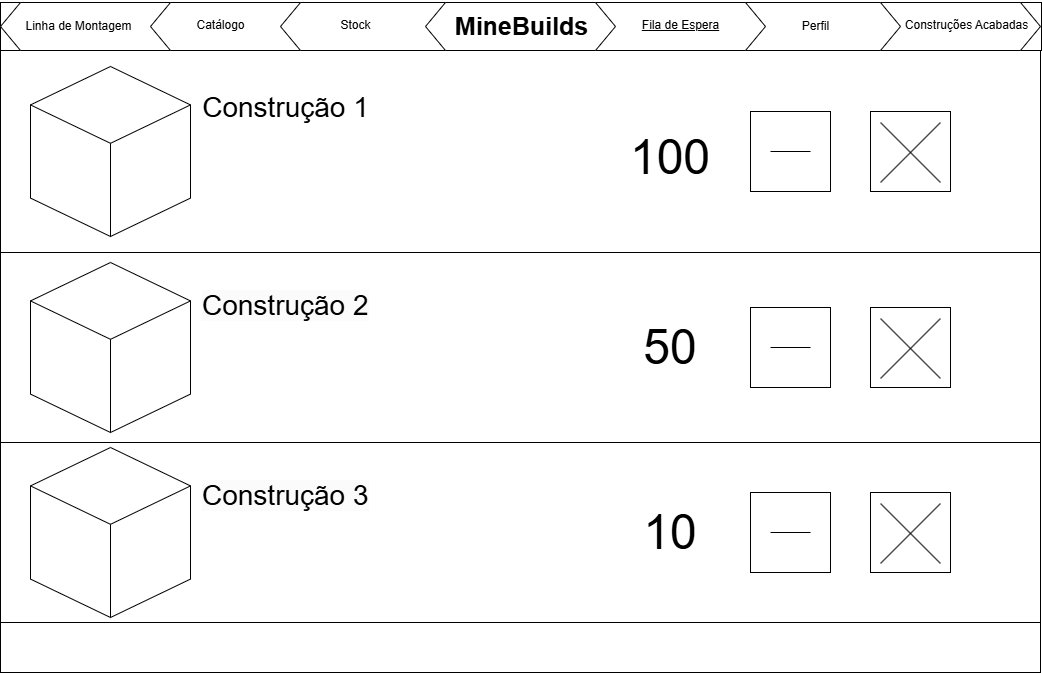

The diagram above was exported from draw.io. Its source (the exported page's mxGraphModel, read from the mxfile embedded in the PNG):
<mxGraphModel dx="1235" dy="614" grid="1" gridSize="10" guides="1" tooltips="1" connect="1" arrows="1" fold="1" page="1" pageScale="1" pageWidth="1169" pageHeight="827" math="0" shadow="0">
  <root>
    <mxCell id="0" />
    <mxCell id="1" parent="0" />
    <mxCell id="Cy2Deo3gkg1N5XVtkPhX-4" value="" style="shape=hexagon;perimeter=hexagonPerimeter2;whiteSpace=wrap;html=1;fixedSize=1;" parent="1" vertex="1">
      <mxGeometry x="620" y="80" width="190" height="48" as="geometry" />
    </mxCell>
    <mxCell id="NXSYUesoaiCwCerEcw_b-1" value="" style="rounded=0;whiteSpace=wrap;html=1;" parent="1" vertex="1">
      <mxGeometry x="60" y="128" width="1040" height="622" as="geometry" />
    </mxCell>
    <mxCell id="NXSYUesoaiCwCerEcw_b-2" value="" style="rounded=0;whiteSpace=wrap;html=1;" parent="1" vertex="1">
      <mxGeometry x="60" y="128" width="1040" height="202" as="geometry" />
    </mxCell>
    <mxCell id="NXSYUesoaiCwCerEcw_b-3" value="" style="rounded=0;whiteSpace=wrap;html=1;" parent="1" vertex="1">
      <mxGeometry x="60" y="330" width="1040" height="190" as="geometry" />
    </mxCell>
    <mxCell id="NXSYUesoaiCwCerEcw_b-4" value="" style="rounded=0;whiteSpace=wrap;html=1;" parent="1" vertex="1">
      <mxGeometry x="60" y="520" width="1040" height="180" as="geometry" />
    </mxCell>
    <mxCell id="NXSYUesoaiCwCerEcw_b-5" value="" style="rounded=0;whiteSpace=wrap;html=1;" parent="1" vertex="1">
      <mxGeometry x="60" y="700" width="1040" height="50" as="geometry" />
    </mxCell>
    <mxCell id="NXSYUesoaiCwCerEcw_b-6" value="" style="html=1;whiteSpace=wrap;shape=isoCube2;backgroundOutline=1;isoAngle=15;" parent="1" vertex="1">
      <mxGeometry x="90" y="144" width="160" height="170" as="geometry" />
    </mxCell>
    <mxCell id="NXSYUesoaiCwCerEcw_b-7" value="" style="html=1;whiteSpace=wrap;shape=isoCube2;backgroundOutline=1;isoAngle=15;" parent="1" vertex="1">
      <mxGeometry x="90" y="340" width="160" height="170" as="geometry" />
    </mxCell>
    <mxCell id="NXSYUesoaiCwCerEcw_b-8" value="" style="html=1;whiteSpace=wrap;shape=isoCube2;backgroundOutline=1;isoAngle=15;" parent="1" vertex="1">
      <mxGeometry x="90" y="525" width="160" height="170" as="geometry" />
    </mxCell>
    <mxCell id="NXSYUesoaiCwCerEcw_b-16" value="" style="whiteSpace=wrap;html=1;aspect=fixed;" parent="1" vertex="1">
      <mxGeometry x="930" y="189" width="80" height="80" as="geometry" />
    </mxCell>
    <mxCell id="NXSYUesoaiCwCerEcw_b-17" value="" style="endArrow=none;html=1;rounded=0;" parent="1" edge="1">
      <mxGeometry width="50" height="50" relative="1" as="geometry">
        <mxPoint x="940" y="200" as="sourcePoint" />
        <mxPoint x="1000" y="260" as="targetPoint" />
      </mxGeometry>
    </mxCell>
    <mxCell id="NXSYUesoaiCwCerEcw_b-18" value="" style="endArrow=none;html=1;rounded=0;" parent="1" edge="1">
      <mxGeometry width="50" height="50" relative="1" as="geometry">
        <mxPoint x="940" y="260" as="sourcePoint" />
        <mxPoint x="1000" y="200" as="targetPoint" />
      </mxGeometry>
    </mxCell>
    <mxCell id="NXSYUesoaiCwCerEcw_b-19" value="" style="whiteSpace=wrap;html=1;aspect=fixed;" parent="1" vertex="1">
      <mxGeometry x="810" y="189" width="80" height="80" as="geometry" />
    </mxCell>
    <mxCell id="NXSYUesoaiCwCerEcw_b-20" value="" style="endArrow=none;html=1;rounded=0;" parent="1" edge="1">
      <mxGeometry width="50" height="50" relative="1" as="geometry">
        <mxPoint x="830" y="229" as="sourcePoint" />
        <mxPoint x="870" y="229" as="targetPoint" />
      </mxGeometry>
    </mxCell>
    <mxCell id="NXSYUesoaiCwCerEcw_b-21" value="" style="whiteSpace=wrap;html=1;aspect=fixed;" parent="1" vertex="1">
      <mxGeometry x="810" y="385" width="80" height="80" as="geometry" />
    </mxCell>
    <mxCell id="NXSYUesoaiCwCerEcw_b-22" value="" style="endArrow=none;html=1;rounded=0;" parent="1" edge="1">
      <mxGeometry width="50" height="50" relative="1" as="geometry">
        <mxPoint x="830" y="425" as="sourcePoint" />
        <mxPoint x="870" y="425" as="targetPoint" />
      </mxGeometry>
    </mxCell>
    <mxCell id="NXSYUesoaiCwCerEcw_b-23" value="" style="whiteSpace=wrap;html=1;aspect=fixed;" parent="1" vertex="1">
      <mxGeometry x="810" y="570" width="80" height="80" as="geometry" />
    </mxCell>
    <mxCell id="NXSYUesoaiCwCerEcw_b-24" value="" style="endArrow=none;html=1;rounded=0;" parent="1" edge="1">
      <mxGeometry width="50" height="50" relative="1" as="geometry">
        <mxPoint x="830" y="610" as="sourcePoint" />
        <mxPoint x="870" y="610" as="targetPoint" />
      </mxGeometry>
    </mxCell>
    <mxCell id="NXSYUesoaiCwCerEcw_b-25" value="" style="whiteSpace=wrap;html=1;aspect=fixed;" parent="1" vertex="1">
      <mxGeometry x="930" y="385" width="80" height="80" as="geometry" />
    </mxCell>
    <mxCell id="NXSYUesoaiCwCerEcw_b-26" value="" style="endArrow=none;html=1;rounded=0;" parent="1" edge="1">
      <mxGeometry width="50" height="50" relative="1" as="geometry">
        <mxPoint x="940" y="396" as="sourcePoint" />
        <mxPoint x="1000" y="456" as="targetPoint" />
      </mxGeometry>
    </mxCell>
    <mxCell id="NXSYUesoaiCwCerEcw_b-27" value="" style="endArrow=none;html=1;rounded=0;" parent="1" edge="1">
      <mxGeometry width="50" height="50" relative="1" as="geometry">
        <mxPoint x="940" y="456" as="sourcePoint" />
        <mxPoint x="1000" y="396" as="targetPoint" />
      </mxGeometry>
    </mxCell>
    <mxCell id="NXSYUesoaiCwCerEcw_b-28" value="" style="whiteSpace=wrap;html=1;aspect=fixed;" parent="1" vertex="1">
      <mxGeometry x="930" y="570" width="80" height="80" as="geometry" />
    </mxCell>
    <mxCell id="NXSYUesoaiCwCerEcw_b-29" value="" style="endArrow=none;html=1;rounded=0;" parent="1" edge="1">
      <mxGeometry width="50" height="50" relative="1" as="geometry">
        <mxPoint x="940" y="581" as="sourcePoint" />
        <mxPoint x="1000" y="641" as="targetPoint" />
      </mxGeometry>
    </mxCell>
    <mxCell id="NXSYUesoaiCwCerEcw_b-30" value="" style="endArrow=none;html=1;rounded=0;" parent="1" edge="1">
      <mxGeometry width="50" height="50" relative="1" as="geometry">
        <mxPoint x="940" y="641" as="sourcePoint" />
        <mxPoint x="1000" y="581" as="targetPoint" />
      </mxGeometry>
    </mxCell>
    <mxCell id="NXSYUesoaiCwCerEcw_b-31" value="&lt;font style=&quot;font-size: 48px;&quot;&gt;100&lt;/font&gt;" style="text;html=1;align=center;verticalAlign=middle;whiteSpace=wrap;rounded=0;" parent="1" vertex="1">
      <mxGeometry x="700" y="220" width="60" height="30" as="geometry" />
    </mxCell>
    <mxCell id="NXSYUesoaiCwCerEcw_b-32" value="&lt;font style=&quot;font-size: 48px;&quot;&gt;50&lt;/font&gt;" style="text;html=1;align=center;verticalAlign=middle;whiteSpace=wrap;rounded=0;" parent="1" vertex="1">
      <mxGeometry x="700" y="410" width="60" height="30" as="geometry" />
    </mxCell>
    <mxCell id="NXSYUesoaiCwCerEcw_b-33" value="&lt;font style=&quot;font-size: 48px;&quot;&gt;10&lt;/font&gt;" style="text;html=1;align=center;verticalAlign=middle;whiteSpace=wrap;rounded=0;" parent="1" vertex="1">
      <mxGeometry x="700" y="595" width="60" height="30" as="geometry" />
    </mxCell>
    <mxCell id="fe1hmKxie5TQxG_OgihY-4" value="Stock" style="text;html=1;align=center;verticalAlign=middle;resizable=0;points=[];autosize=1;strokeColor=none;fillColor=none;" parent="1" vertex="1">
      <mxGeometry x="410" y="89" width="50" height="30" as="geometry" />
    </mxCell>
    <mxCell id="fe1hmKxie5TQxG_OgihY-1" value="" style="rounded=0;whiteSpace=wrap;html=1;" parent="1" vertex="1">
      <mxGeometry x="60" y="80" width="1041" height="48" as="geometry" />
    </mxCell>
    <mxCell id="Cy2Deo3gkg1N5XVtkPhX-5" value="" style="shape=hexagon;perimeter=hexagonPerimeter2;whiteSpace=wrap;html=1;fixedSize=1;" parent="1" vertex="1">
      <mxGeometry x="910" y="80" width="190" height="48" as="geometry" />
    </mxCell>
    <mxCell id="Cy2Deo3gkg1N5XVtkPhX-6" value="" style="shape=hexagon;perimeter=hexagonPerimeter2;whiteSpace=wrap;html=1;fixedSize=1;" parent="1" vertex="1">
      <mxGeometry x="780" y="80" width="180" height="48" as="geometry" />
    </mxCell>
    <mxCell id="Cy2Deo3gkg1N5XVtkPhX-7" value="" style="shape=hexagon;perimeter=hexagonPerimeter2;whiteSpace=wrap;html=1;fixedSize=1;" parent="1" vertex="1">
      <mxGeometry x="635" y="80" width="190" height="48" as="geometry" />
    </mxCell>
    <mxCell id="Cy2Deo3gkg1N5XVtkPhX-8" value="" style="shape=hexagon;perimeter=hexagonPerimeter2;whiteSpace=wrap;html=1;fixedSize=1;" parent="1" vertex="1">
      <mxGeometry x="60" y="80" width="190" height="48" as="geometry" />
    </mxCell>
    <mxCell id="Cy2Deo3gkg1N5XVtkPhX-9" value="" style="shape=hexagon;perimeter=hexagonPerimeter2;whiteSpace=wrap;html=1;fixedSize=1;" parent="1" vertex="1">
      <mxGeometry x="210" y="80" width="180" height="48" as="geometry" />
    </mxCell>
    <mxCell id="Cy2Deo3gkg1N5XVtkPhX-10" value="" style="shape=hexagon;perimeter=hexagonPerimeter2;whiteSpace=wrap;html=1;fixedSize=1;" parent="1" vertex="1">
      <mxGeometry x="340" y="80" width="190" height="48" as="geometry" />
    </mxCell>
    <mxCell id="Cy2Deo3gkg1N5XVtkPhX-11" value="" style="shape=hexagon;perimeter=hexagonPerimeter2;whiteSpace=wrap;html=1;fixedSize=1;" parent="1" vertex="1">
      <mxGeometry x="485" y="80" width="190" height="48" as="geometry" />
    </mxCell>
    <mxCell id="Cy2Deo3gkg1N5XVtkPhX-2" value="&lt;font style=&quot;font-size: 28px;&quot;&gt;&lt;b style=&quot;font-size: 25px;&quot;&gt;MineBuilds&lt;/b&gt;&lt;/font&gt;" style="text;html=1;align=center;verticalAlign=middle;resizable=0;points=[];autosize=1;strokeColor=none;fillColor=none;" parent="1" vertex="1">
      <mxGeometry x="500.5" y="78" width="160" height="50" as="geometry" />
    </mxCell>
    <mxCell id="fe1hmKxie5TQxG_OgihY-5" value="&lt;u&gt;Fila de Espera&lt;/u&gt;" style="text;html=1;align=center;verticalAlign=middle;resizable=0;points=[];autosize=1;strokeColor=none;fillColor=none;" parent="1" vertex="1">
      <mxGeometry x="690" y="88" width="100" height="30" as="geometry" />
    </mxCell>
    <mxCell id="fe1hmKxie5TQxG_OgihY-6" value="Perfil" style="text;html=1;align=center;verticalAlign=middle;resizable=0;points=[];autosize=1;strokeColor=none;fillColor=none;" parent="1" vertex="1">
      <mxGeometry x="850" y="89" width="50" height="30" as="geometry" />
    </mxCell>
    <mxCell id="fe1hmKxie5TQxG_OgihY-7" value="Construções Acabadas" style="text;html=1;align=center;verticalAlign=middle;resizable=0;points=[];autosize=1;strokeColor=none;fillColor=none;" parent="1" vertex="1">
      <mxGeometry x="951" y="88" width="150" height="30" as="geometry" />
    </mxCell>
    <mxCell id="fe1hmKxie5TQxG_OgihY-9" value="Catálogo" style="text;html=1;align=center;verticalAlign=middle;resizable=0;points=[];autosize=1;strokeColor=none;fillColor=none;" parent="1" vertex="1">
      <mxGeometry x="245" y="88" width="70" height="30" as="geometry" />
    </mxCell>
    <mxCell id="fe1hmKxie5TQxG_OgihY-8" value="Linha de Montagem" style="text;html=1;align=center;verticalAlign=middle;resizable=0;points=[];autosize=1;strokeColor=none;fillColor=none;" parent="1" vertex="1">
      <mxGeometry x="73" y="89" width="130" height="30" as="geometry" />
    </mxCell>
    <mxCell id="Cy2Deo3gkg1N5XVtkPhX-12" value="Stock" style="text;html=1;align=center;verticalAlign=middle;resizable=0;points=[];autosize=1;strokeColor=none;fillColor=none;" parent="1" vertex="1">
      <mxGeometry x="390" y="88" width="50" height="30" as="geometry" />
    </mxCell>
    <mxCell id="OKLilBjz__1wHoe5dsnM-1" value="&lt;font style=&quot;font-size: 28px;&quot;&gt;Construção 1&lt;/font&gt;" style="text;html=1;align=center;verticalAlign=middle;resizable=0;points=[];autosize=1;strokeColor=none;fillColor=none;" parent="1" vertex="1">
      <mxGeometry x="250" y="160" width="190" height="50" as="geometry" />
    </mxCell>
    <mxCell id="OKLilBjz__1wHoe5dsnM-2" value="&lt;span style=&quot;color: rgb(0, 0, 0); font-family: Helvetica; font-size: 28px; font-style: normal; font-variant-ligatures: normal; font-variant-caps: normal; font-weight: 400; letter-spacing: normal; orphans: 2; text-align: center; text-indent: 0px; text-transform: none; widows: 2; word-spacing: 0px; -webkit-text-stroke-width: 0px; white-space: nowrap; background-color: rgb(251, 251, 251); text-decoration-thickness: initial; text-decoration-style: initial; text-decoration-color: initial; display: inline !important; float: none;&quot;&gt;Construção 2&lt;/span&gt;&lt;div&gt;&lt;span style=&quot;color: rgb(0, 0, 0); font-family: Helvetica; font-size: 28px; font-style: normal; font-variant-ligatures: normal; font-variant-caps: normal; font-weight: 400; letter-spacing: normal; orphans: 2; text-align: center; text-indent: 0px; text-transform: none; widows: 2; word-spacing: 0px; -webkit-text-stroke-width: 0px; white-space: nowrap; background-color: rgb(251, 251, 251); text-decoration-thickness: initial; text-decoration-style: initial; text-decoration-color: initial; display: inline !important; float: none;&quot;&gt;&lt;br&gt;&lt;/span&gt;&lt;/div&gt;" style="text;whiteSpace=wrap;html=1;" parent="1" vertex="1">
      <mxGeometry x="260" y="360" width="200" height="60" as="geometry" />
    </mxCell>
    <mxCell id="OKLilBjz__1wHoe5dsnM-3" value="&lt;span style=&quot;color: rgb(0, 0, 0); font-family: Helvetica; font-size: 28px; font-style: normal; font-variant-ligatures: normal; font-variant-caps: normal; font-weight: 400; letter-spacing: normal; orphans: 2; text-align: center; text-indent: 0px; text-transform: none; widows: 2; word-spacing: 0px; -webkit-text-stroke-width: 0px; white-space: nowrap; background-color: rgb(251, 251, 251); text-decoration-thickness: initial; text-decoration-style: initial; text-decoration-color: initial; display: inline !important; float: none;&quot;&gt;Construção 3&lt;/span&gt;" style="text;whiteSpace=wrap;html=1;" parent="1" vertex="1">
      <mxGeometry x="260" y="550" width="200" height="60" as="geometry" />
    </mxCell>
  </root>
</mxGraphModel>